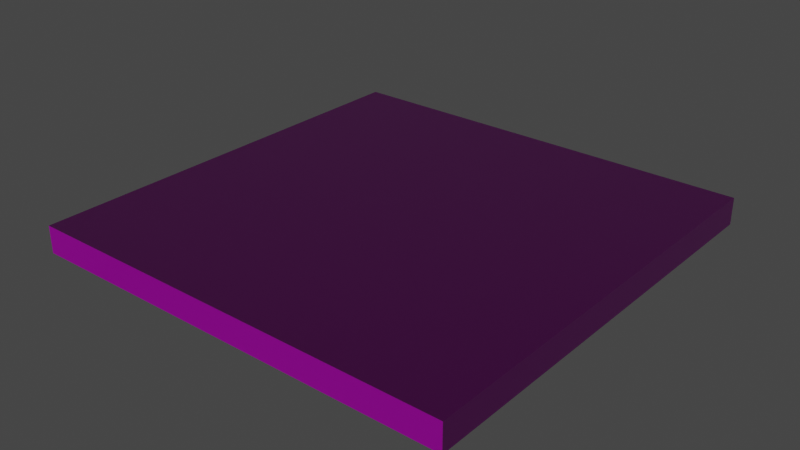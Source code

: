 # Source: vaflya.blend  (saved by Blender 3.6.13; exported with 4.5.12 LTS)
import bpy
from mathutils import Matrix  # noqa: F401  (used for matrix-valued properties, if any)

bpy.ops.wm.read_factory_settings(use_empty=True)
scene = bpy.context.scene
scene.name = 'Scene'

# ---- collections
col_collection = bpy.data.collections.new('Collection'); scene.collection.children.link(col_collection)

# ---- images (referenced by path relative to the original .blend; pixels are not part of the script)
import os
ASSET_DIR = os.environ.get("B2B_ASSET_DIR", "")  # directory of the original .blend (textures are referenced by path, not embedded)
HERE = os.path.dirname(os.path.abspath(__file__))  # packed textures are extracted next to this script under _unpacked/

def load_image(name, relpath, width, height, colorspace="sRGB"):
    """Load a texture the original file referenced (path relative to the .blend, or extracted next to this script)."""
    p = next((c for c in (os.path.join(HERE, relpath), os.path.join(ASSET_DIR, relpath)) if relpath and os.path.exists(c)), "")
    if p:
        img = bpy.data.images.load(p, check_existing=True)
        img.name = name
    else:  # same state as the original file: an image datablock whose file is absent (Cycles renders it pink)
        img = bpy.data.images.new(name, width, height)
        img.source = "FILE"
        img.filepath = "//" + (relpath or name)
    img.colorspace_settings.name = colorspace
    return img
img_defaultmaterial_height_png = load_image('DefaultMaterial_Height.png', 'texture/DefaultMaterial_Height.png', 1024, 1024, 'Non-Color')
img_defaultmaterial_base_color_png = load_image('DefaultMaterial_Base_color.png', 'texture/DefaultMaterial_Base_color.png', 1024, 1024, 'sRGB')
img_defaultmaterial_metallic_png = load_image('DefaultMaterial_Metallic.png', 'texture/DefaultMaterial_Metallic.png', 1024, 1024, 'Non-Color')
img_defaultmaterial_roughness_png = load_image('DefaultMaterial_Roughness.png', 'texture/DefaultMaterial_Roughness.png', 1024, 1024, 'Non-Color')
img_bake_normal_psd_001 = load_image('bake_normal.psd.001', 'texture/bake_normal.psd', 1024, 1024, 'Non-Color')
img_defaultmaterial_mixed_ao_png = load_image('DefaultMaterial_Mixed_AO.png', 'texture/DefaultMaterial_Mixed_AO.png', 1024, 1024, 'Non-Color')

# ---- materials (node trees are filled in below, after node groups)
mat_material_003 = bpy.data.materials.new('Material.003')
mat_material_003.use_transparent_shadow = False

# ---- material node trees
mat_material_003.use_nodes = True; mat_material_003.node_tree.nodes.clear()
_N = mat_material_003.node_tree.nodes; _L = mat_material_003.node_tree.links
n0 = _N.new('ShaderNodeOutputMaterial'); n0.name = 'Material Output'; n0.location = (300, 300)
n1 = _N.new('ShaderNodeBsdfPrincipled'); n1.name = 'Principled BSDF'; n1.location = (10, 300)
n1.distribution = 'GGX'
n1.subsurface_method = 'RANDOM_WALK_SKIN'
n1.inputs[3].default_value = 1.45
n1.inputs[27].default_value = (0.0, 0.0, 0.0, 1.0)
n1.inputs[28].default_value = 1.0
n2 = _N.new('ShaderNodeTexImage'); n2.name = 'Image Texture'; n2.location = (88, -1440)
n2.label = 'Displacement'
n2.image = img_defaultmaterial_height_png
n3 = _N.new('ShaderNodeDisplacement'); n3.name = 'Displacement'; n3.location = (110, -400)
n3.inputs[2].default_value = 1.0
n4 = _N.new('ShaderNodeTexImage'); n4.name = 'Image Texture.001'; n4.location = (88, -320)
n4.label = 'Base Color'
n4.image = img_defaultmaterial_base_color_png
n5 = _N.new('ShaderNodeTexImage'); n5.name = 'Image Texture.002'; n5.location = (88, -600)
n5.label = 'Metallic'
n5.image = img_defaultmaterial_metallic_png
n6 = _N.new('ShaderNodeTexImage'); n6.name = 'Image Texture.003'; n6.location = (88, -880)
n6.label = 'Roughness'
n6.image = img_defaultmaterial_roughness_png
n7 = _N.new('ShaderNodeTexImage'); n7.name = 'Image Texture.004'; n7.location = (88, -1160)
n7.label = 'Normal'
n7.image = img_bake_normal_psd_001
n8 = _N.new('ShaderNodeNormalMap'); n8.name = 'Normal Map'; n8.location = (-240, -620)
n9 = _N.new('ShaderNodeTexImage'); n9.name = 'Image Texture.005'; n9.location = (88, -40)
n9.label = 'Ambient Occlusion'
n9.image = img_defaultmaterial_mixed_ao_png
n10 = _N.new('ShaderNodeMapping'); n10.name = 'Mapping'; n10.location = (230, -40)
n11 = _N.new('NodeReroute'); n11.name = 'Reroute'; n11.location = (38, -831)
n11.width = 16
n11.socket_idname = 'NodeSocketVector'
n12 = _N.new('ShaderNodeTexCoord'); n12.name = 'Texture Coordinate'; n12.location = (30, -40)
n13 = _N.new('NodeFrame'); n13.name = 'Frame'; n13.location = (-1270, 340)
n13.label = 'Mapping'
n13.width = 400
n14 = _N.new('NodeFrame'); n14.name = 'Frame.001'; n14.location = (-628, 540)
n14.label = 'Textures'
n14.width = 358
n2.parent = n14
n4.parent = n14
n5.parent = n14
n6.parent = n14
n7.parent = n14
n9.parent = n14
n10.parent = n13
n11.parent = n14
n12.parent = n13
_L.new(n1.outputs[0], n0.inputs[0])
_L.new(n2.outputs[0], n3.inputs[0])
_L.new(n3.outputs[0], n0.inputs[2])
_L.new(n4.outputs[0], n1.inputs[0])
_L.new(n5.outputs[0], n1.inputs[1])
_L.new(n6.outputs[0], n1.inputs[2])
_L.new(n7.outputs[0], n8.inputs[1])
_L.new(n8.outputs[0], n1.inputs[5])
_L.new(n11.outputs[0], n9.inputs[0])
_L.new(n11.outputs[0], n4.inputs[0])
_L.new(n11.outputs[0], n5.inputs[0])
_L.new(n11.outputs[0], n6.inputs[0])
_L.new(n11.outputs[0], n7.inputs[0])
_L.new(n11.outputs[0], n2.inputs[0])
_L.new(n10.outputs[0], n11.inputs[0])
_L.new(n12.outputs[2], n10.inputs[0])
n0.is_active_output = True

# ---- world
world_world = bpy.data.worlds.new('World'); scene.world = world_world
world_world.use_nodes = True; world_world.node_tree.nodes.clear()
_N = world_world.node_tree.nodes; _L = world_world.node_tree.links
n0 = _N.new('ShaderNodeOutputWorld'); n0.name = 'World Output'; n0.location = (300, 300)
n1 = _N.new('ShaderNodeBackground'); n1.name = 'Background'; n1.location = (10, 300)
n1.inputs[0].default_value = (0.05088, 0.05088, 0.05088, 1.0)
_L.new(n1.outputs[0], n0.inputs[0])
n0.is_active_output = True
world_world.color = (0.05088, 0.05088, 0.05088)
world_world.use_sun_shadow = False
world_world.sun_shadow_jitter_overblur = 0.0

# ---- meshes
me_cube_001 = bpy.data.meshes.new('Cube.001')
me_cube_001.from_pydata([(-1.975, -1.975, -0.1238), (-1.975, -1.975, 0.1238), (-1.975, 1.975, -0.1238), (-1.975, 1.975, 0.1238), (1.975, -1.975, -0.1238), (1.975, -1.975, 0.1238), (1.975, 1.975, -0.1238), (1.975, 1.975, 0.1238)], [], [(0, 1, 3, 2), (2, 3, 7, 6), (6, 7, 5, 4), (4, 5, 1, 0), (2, 6, 4, 0), (7, 3, 1, 5)])
_k = set([(0, 1), (0, 2), (0, 4), (1, 3), (1, 5), (2, 3), (2, 6), (3, 7), (4, 5), (4, 6), (5, 7), (6, 7)])
me_cube_001.attributes.new('sharp_edge', 'BOOLEAN', 'EDGE').data.foreach_set('value', [ (min(e.vertices), max(e.vertices)) in _k for e in me_cube_001.edges])
_uv = me_cube_001.uv_layers.new(name='UVMap')
_uv.uv.foreach_set('vector', [0.9888, 0.01119, 0.9888, 0.3221, 0.6779, 0.3221, 0.6779, 0.01119, 0.3221, 0.01119, 0.3221, 0.3221, 0.01119, 0.3221, 0.01119, 0.01119, 0.3221, 0.3445, 0.3221, 0.6555, 0.01119, 0.6555, 0.01119, 0.3445, 0.6555, 0.01119, 0.6555, 0.3221, 0.3445, 0.3221, 0.3445, 0.01119, 0.3445, 0.3445, 0.6555, 0.3445, 0.6555, 0.6555, 0.3445, 0.6555, 0.01119, 0.6779, 0.3221, 0.6779, 0.3221, 0.9888, 0.01119, 0.9888])
me_cube_001.materials.append(mat_material_003)
me_cube_001.update()

# ---- objects
ob_vaflya_low = bpy.data.objects.new('vaflya_low', me_cube_001)

# ---- transforms, parenting, visibility, modifiers, constraints
ob_vaflya_low.location = (0.0, 0.0, 0.0)

# ---- collection membership
col_collection.objects.link(ob_vaflya_low)

# ---- scene / render settings (as saved in the file)
scene.frame_start = 1; scene.frame_end = 250; scene.frame_set(1)
scene.render.engine = 'BLENDER_EEVEE_NEXT'
scene.cycles.sampling_pattern = 'TABULATED_SOBOL'
scene.cycles.use_light_tree = False
scene.view_settings.view_transform = 'Filmic'
bpy.context.view_layer.update()

# ---- added for rendering (the .blend has no active camera and no usable light): camera, sun
cam_auto = bpy.data.cameras.new('AutoCamera')
cam_auto.lens = 50.0
cam_auto.sensor_width = 36.0
cam_auto.clip_end = 1000.0
ob_auto_camera = bpy.data.objects.new('AutoCamera', cam_auto)
scene.collection.objects.link(ob_auto_camera)
ob_auto_camera.location = (5.17351, -6.20821, 4.13881)
ob_auto_camera.rotation_euler = (1.09748, -7.21219e-08, 0.694738)
scene.camera = ob_auto_camera
light_auto_sun = bpy.data.lights.new('AutoSun', 'SUN')
light_auto_sun.energy = 3.0
light_auto_sun.angle = 0.0523599
ob_auto_sun = bpy.data.objects.new('AutoSun', light_auto_sun)
scene.collection.objects.link(ob_auto_sun)
ob_auto_sun.rotation_euler = (0.872665, 0.174533, 0.523599)
bpy.context.view_layer.update()
